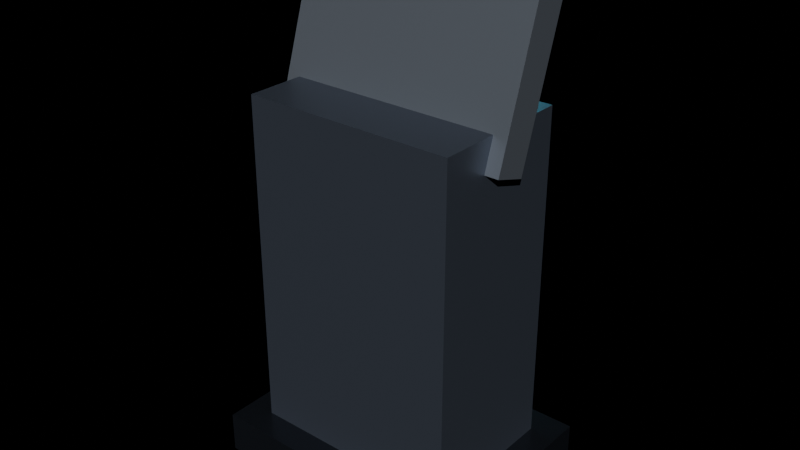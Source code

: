 # Source: prop_terminal.blend  (saved by Blender 4.2.68; exported with 4.5.12 LTS)
import bpy
from mathutils import Matrix  # noqa: F401  (used for matrix-valued properties, if any)

bpy.ops.wm.read_factory_settings(use_empty=True)
scene = bpy.context.scene
scene.name = 'Scene'

# ---- materials (node trees are filled in below, after node groups)
mat_ns_body_dark = bpy.data.materials.new('ns_body_dark')
mat_ns_trim = bpy.data.materials.new('ns_trim')
mat_ns_body = bpy.data.materials.new('ns_body')
mat_ns_energy_cyan = bpy.data.materials.new('ns_energy_cyan')

# ---- material node trees
mat_ns_body_dark.use_nodes = True; mat_ns_body_dark.node_tree.nodes.clear()
_N = mat_ns_body_dark.node_tree.nodes; _L = mat_ns_body_dark.node_tree.links
n0 = _N.new('ShaderNodeBsdfPrincipled'); n0.name = 'Principled BSDF'; n0.location = (10, 300)
n0.inputs[0].default_value = (0.11, 0.13, 0.17, 1.0)
n0.inputs[1].default_value = 0.66
n0.inputs[2].default_value = 0.42
n1 = _N.new('ShaderNodeOutputMaterial'); n1.name = 'Material Output'; n1.location = (300, 300)
_L.new(n0.outputs[0], n1.inputs[0])
n1.is_active_output = True
mat_ns_trim.use_nodes = True; mat_ns_trim.node_tree.nodes.clear()
_N = mat_ns_trim.node_tree.nodes; _L = mat_ns_trim.node_tree.links
n0 = _N.new('ShaderNodeBsdfPrincipled'); n0.name = 'Principled BSDF'; n0.location = (10, 300)
n0.inputs[0].default_value = (0.06, 0.07, 0.09, 1.0)
n0.inputs[1].default_value = 0.85
n0.inputs[2].default_value = 0.28
n1 = _N.new('ShaderNodeOutputMaterial'); n1.name = 'Material Output'; n1.location = (300, 300)
_L.new(n0.outputs[0], n1.inputs[0])
n1.is_active_output = True
mat_ns_body.use_nodes = True; mat_ns_body.node_tree.nodes.clear()
_N = mat_ns_body.node_tree.nodes; _L = mat_ns_body.node_tree.links
n0 = _N.new('ShaderNodeBsdfPrincipled'); n0.name = 'Principled BSDF'; n0.location = (10, 300)
n0.inputs[0].default_value = (0.3, 0.34, 0.4, 1.0)
n0.inputs[1].default_value = 0.72
n0.inputs[2].default_value = 0.38
n1 = _N.new('ShaderNodeOutputMaterial'); n1.name = 'Material Output'; n1.location = (300, 300)
_L.new(n0.outputs[0], n1.inputs[0])
n1.is_active_output = True
mat_ns_energy_cyan.use_nodes = True; mat_ns_energy_cyan.node_tree.nodes.clear()
_N = mat_ns_energy_cyan.node_tree.nodes; _L = mat_ns_energy_cyan.node_tree.links
n0 = _N.new('ShaderNodeBsdfPrincipled'); n0.name = 'Principled BSDF'; n0.location = (10, 300)
n0.inputs[0].default_value = (0.05, 0.55, 0.7, 1.0)
n0.inputs[1].default_value = 0.1
n0.inputs[2].default_value = 0.25
n0.inputs[27].default_value = (0.17, 0.91, 1.0, 1.0)
n0.inputs[28].default_value = 6.0
n1 = _N.new('ShaderNodeOutputMaterial'); n1.name = 'Material Output'; n1.location = (300, 300)
_L.new(n0.outputs[0], n1.inputs[0])
n1.is_active_output = True

# ---- lights
light_neonsun = bpy.data.lights.new('NeonSun', 'SUN')
light_neonsun.energy = 3.0

# ---- meshes
me_prop_terminal_mesh = bpy.data.meshes.new('prop_terminal_mesh')
me_prop_terminal_mesh.from_pydata([(-0.31, 0.21, 9.179e-09), (0.31, 0.21, 9.179e-09), (0.31, 0.21, 1.1), (-0.31, 0.21, 1.1), (-0.31, -0.21, -9.179e-09), (0.31, -0.21, -9.179e-09), (0.31, -0.21, 1.1), (-0.31, -0.21, 1.1), (-0.39, 0.29, 1.268e-08), (0.39, 0.29, 1.268e-08), (0.39, 0.29, 0.12), (-0.39, 0.29, 0.12), (-0.39, -0.29, -1.268e-08), (0.39, -0.29, -1.268e-08), (0.39, -0.29, 0.12), (-0.39, -0.29, 0.12), (-0.35, 0.02721, 0.9773), (0.35, 0.02721, 0.9773), (0.35, 0.1879, 1.472), (-0.35, 0.1879, 1.472), (-0.35, -0.0679, 1.008), (0.35, -0.0679, 1.008), (0.35, 0.09279, 1.503), (-0.35, 0.09279, 1.503), (-0.3, 0.07462, 1.057), (0.3, 0.07462, 1.057), (0.3, 0.2044, 1.457), (-0.3, 0.2044, 1.457), (-0.3, 0.0556, 1.063), (0.3, 0.0556, 1.063), (0.3, 0.1854, 1.463), (-0.3, 0.1854, 1.463), (-0.265, 0.2265, 0.8758), (-0.135, 0.2265, 0.8758), (-0.135, 0.2515, 0.9192), (-0.265, 0.2515, 0.9192), (-0.265, 0.1485, 0.9208), (-0.135, 0.1485, 0.9208), (-0.135, 0.1735, 0.9642), (-0.265, 0.1735, 0.9642), (-0.065, 0.2265, 0.8758), (0.065, 0.2265, 0.8758), (0.065, 0.2515, 0.9192), (-0.065, 0.2515, 0.9192), (-0.065, 0.1485, 0.9208), (0.065, 0.1485, 0.9208), (0.065, 0.1735, 0.9642), (-0.065, 0.1735, 0.9642), (0.135, 0.2265, 0.8758), (0.265, 0.2265, 0.8758), (0.265, 0.2515, 0.9192), (0.135, 0.2515, 0.9192), (0.135, 0.1485, 0.9208), (0.265, 0.1485, 0.9208), (0.265, 0.1735, 0.9642), (0.135, 0.1735, 0.9642), (-0.21, 0.235, 0.275), (0.21, 0.235, 0.275), (0.21, 0.235, 0.325), (-0.21, 0.235, 0.325), (-0.21, 0.205, 0.275), (0.21, 0.205, 0.275), (0.21, 0.205, 0.325), (-0.21, 0.205, 0.325)], [], [(0, 1, 2, 3), (4, 7, 6, 5), (0, 4, 5, 1), (2, 6, 7, 3), (0, 3, 7, 4), (1, 5, 6, 2), (8, 9, 10, 11), (12, 15, 14, 13), (8, 12, 13, 9), (10, 14, 15, 11), (8, 11, 15, 12), (9, 13, 14, 10), (16, 17, 18, 19), (20, 23, 22, 21), (16, 20, 21, 17), (18, 22, 23, 19), (16, 19, 23, 20), (17, 21, 22, 18), (24, 25, 26, 27), (28, 31, 30, 29), (24, 28, 29, 25), (26, 30, 31, 27), (24, 27, 31, 28), (25, 29, 30, 26), (32, 33, 34, 35), (36, 39, 38, 37), (32, 36, 37, 33), (34, 38, 39, 35), (32, 35, 39, 36), (33, 37, 38, 34), (40, 41, 42, 43), (44, 47, 46, 45), (40, 44, 45, 41), (42, 46, 47, 43), (40, 43, 47, 44), (41, 45, 46, 42), (48, 49, 50, 51), (52, 55, 54, 53), (48, 52, 53, 49), (50, 54, 55, 51), (48, 51, 55, 52), (49, 53, 54, 50), (56, 57, 58, 59), (60, 63, 62, 61), (56, 60, 61, 57), (58, 62, 63, 59), (56, 59, 63, 60), (57, 61, 62, 58)])
me_prop_terminal_mesh.polygons.foreach_set('material_index', [0, 0, 0, 0, 0, 0, 1, 1, 1, 1, 1, 1, 2, 2, 2, 2, 2, 2, 3, 3, 3, 3, 3, 3, 1, 1, 1, 1, 1, 1, 1, 1, 1, 1, 1, 1, 1, 1, 1, 1, 1, 1, 3, 3, 3, 3, 3, 3])
_uv = me_prop_terminal_mesh.uv_layers.new(name='UVMap')
_uv.uv.foreach_set('vector', [-0.12, 0.5, 1.12, 0.5, 1.12, 2.7, -0.12, 2.7, -0.12, 0.5, -0.12, 2.7, 1.12, 2.7, 1.12, 0.5, -0.12, 0.08, -0.12, 0.92, 1.12, 0.92, 1.12, 0.08, 1.12, 0.08, 1.12, 0.92, -0.12, 0.92, -0.12, 0.08, 0.5, 0.08, 2.7, 0.08, 2.7, 0.92, 0.5, 0.92, 0.5, 0.08, 0.5, 0.92, 2.7, 0.92, 2.7, 0.08, -0.28, 0.5, 1.28, 0.5, 1.28, 0.74, -0.28, 0.74, -0.28, 0.5, -0.28, 0.74, 1.28, 0.74, 1.28, 0.5, -0.28, -0.08, -0.28, 1.08, 1.28, 1.08, 1.28, -0.08, 1.28, -0.08, 1.28, 1.08, -0.28, 1.08, -0.28, -0.08, 0.5, -0.08, 0.74, -0.08, 0.74, 1.08, 0.5, 1.08, 0.5, -0.08, 0.5, 1.08, 0.74, 1.08, 0.74, -0.08, -0.2, 2.455, 1.2, 2.455, 1.2, 3.444, -0.2, 3.444, -0.2, 2.516, -0.2, 3.505, 1.2, 3.505, 1.2, 2.516, -0.2, 0.4456, -0.2, 0.6358, 1.2, 0.6358, 1.2, 0.4456, 1.2, 0.1242, 1.2, 0.3144, -0.2, 0.3144, -0.2, 0.1242, 2.455, 0.4456, 3.444, 0.1242, 3.505, 0.3144, 2.516, 0.6358, 2.455, 0.4456, 2.516, 0.6358, 3.505, 0.3144, 3.444, 0.1242, -0.1, 2.614, 1.1, 2.614, 1.1, 3.413, -0.1, 3.413, -0.1, 2.627, -0.1, 3.426, 1.1, 3.426, 1.1, 2.627, -0.1, 0.3508, -0.1, 0.3888, 1.1, 0.3888, 1.1, 0.3508, 1.1, 0.09119, 1.1, 0.1292, -0.1, 0.1292, -0.1, 0.09119, 2.614, 0.3508, 3.413, 0.09119, 3.426, 0.1292, 2.627, 0.3888, 2.614, 0.3508, 2.627, 0.3888, 3.426, 0.1292, 3.413, 0.09119, -0.03, 2.252, 0.23, 2.252, 0.23, 2.338, -0.03, 2.338, -0.03, 2.342, -0.03, 2.428, 0.23, 2.428, 0.23, 2.342, -0.03, 0.04706, -0.03, 0.2029, 0.23, 0.2029, 0.23, 0.04706, 0.23, -0.002942, 0.23, 0.1529, -0.03, 0.1529, -0.03, -0.002942, 2.252, 0.04706, 2.338, -0.002942, 2.428, 0.1529, 2.342, 0.2029, 2.252, 0.04706, 2.342, 0.2029, 2.428, 0.1529, 2.338, -0.002942, 0.37, 2.252, 0.63, 2.252, 0.63, 2.338, 0.37, 2.338, 0.37, 2.342, 0.37, 2.428, 0.63, 2.428, 0.63, 2.342, 0.37, 0.04706, 0.37, 0.2029, 0.63, 0.2029, 0.63, 0.04706, 0.63, -0.002942, 0.63, 0.1529, 0.37, 0.1529, 0.37, -0.002942, 2.252, 0.04706, 2.338, -0.002942, 2.428, 0.1529, 2.342, 0.2029, 2.252, 0.04706, 2.342, 0.2029, 2.428, 0.1529, 2.338, -0.002942, 0.77, 2.252, 1.03, 2.252, 1.03, 2.338, 0.77, 2.338, 0.77, 2.342, 0.77, 2.428, 1.03, 2.428, 1.03, 2.342, 0.77, 0.04706, 0.77, 0.2029, 1.03, 0.2029, 1.03, 0.04706, 1.03, -0.002942, 1.03, 0.1529, 0.77, 0.1529, 0.77, -0.002942, 2.252, 0.04706, 2.338, -0.002942, 2.428, 0.1529, 2.342, 0.2029, 2.252, 0.04706, 2.342, 0.2029, 2.428, 0.1529, 2.338, -0.002942, 0.08, 1.05, 0.92, 1.05, 0.92, 1.15, 0.08, 1.15, 0.08, 1.05, 0.08, 1.15, 0.92, 1.15, 0.92, 1.05, 0.08, 0.03, 0.08, 0.09, 0.92, 0.09, 0.92, 0.03, 0.92, 0.03, 0.92, 0.09, 0.08, 0.09, 0.08, 0.03, 1.05, 0.03, 1.15, 0.03, 1.15, 0.09, 1.05, 0.09, 1.05, 0.03, 1.05, 0.09, 1.15, 0.09, 1.15, 0.03])
me_prop_terminal_mesh.materials.append(mat_ns_body_dark)
me_prop_terminal_mesh.materials.append(mat_ns_trim)
me_prop_terminal_mesh.materials.append(mat_ns_body)
me_prop_terminal_mesh.materials.append(mat_ns_energy_cyan)
me_prop_terminal_mesh.update()

# ---- objects
ob_neonsun = bpy.data.objects.new('NeonSun', light_neonsun)
ob_prop_terminal = bpy.data.objects.new('prop_terminal', me_prop_terminal_mesh)

# ---- transforms, parenting, visibility, modifiers, constraints
ob_neonsun.location = (0.0, 0.0, 0.0)
ob_neonsun.rotation_euler = (0.9599, 0.0, 0.6109)
ob_prop_terminal.location = (0.0, 0.0, 0.0)

# ---- collection membership
scene.collection.objects.link(ob_neonsun)
scene.collection.objects.link(ob_prop_terminal)

# ---- scene / render settings (as saved in the file)
scene.frame_start = 1; scene.frame_end = 250; scene.frame_set(1)
scene.render.engine = 'BLENDER_EEVEE_NEXT'
bpy.context.view_layer.update()

# ---- added for rendering (the .blend has no active camera): camera
cam_auto = bpy.data.cameras.new('AutoCamera')
cam_auto.lens = 50.0
cam_auto.sensor_width = 36.0
cam_auto.clip_end = 1000.0
ob_auto_camera = bpy.data.objects.new('AutoCamera', cam_auto)
scene.collection.objects.link(ob_auto_camera)
ob_auto_camera.location = (1.65586, -1.98704, 2.07605)
ob_auto_camera.rotation_euler = (1.09748, -7.21219e-08, 0.694738)
scene.camera = ob_auto_camera
bpy.context.view_layer.update()
